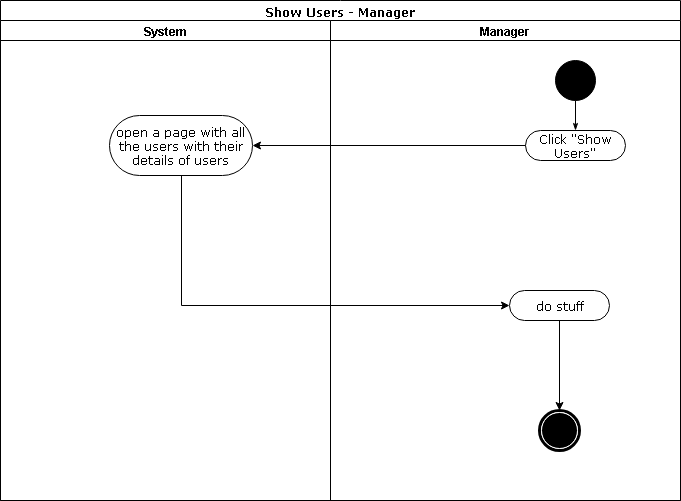

The diagram above was exported from draw.io. Its source (the exported page's mxGraphModel, read from the mxfile embedded in the PNG):
<mxGraphModel dx="1394" dy="747" grid="1" gridSize="10" guides="1" tooltips="1" connect="1" arrows="1" fold="1" page="1" pageScale="1" pageWidth="850" pageHeight="1100" background="#ffffff" math="0" shadow="0">
  <root>
    <mxCell id="0" />
    <mxCell id="1" parent="0" />
    <mxCell id="1c1d494c118603dd-1" value="Show Users - Manager" style="swimlane;html=1;childLayout=stackLayout;startSize=20;rounded=0;shadow=0;comic=0;labelBackgroundColor=none;strokeColor=#000000;strokeWidth=1;fillColor=#ffffff;fontFamily=Verdana;fontSize=12;fontColor=#000000;align=center;" parent="1" vertex="1">
      <mxGeometry x="91" y="30" width="680" height="500" as="geometry" />
    </mxCell>
    <mxCell id="1c1d494c118603dd-3" value="System" style="swimlane;html=1;startSize=20;" parent="1c1d494c118603dd-1" vertex="1">
      <mxGeometry y="20" width="330" height="480" as="geometry" />
    </mxCell>
    <mxCell id="8TjKsxwAF--YMNHuriuC-15" value="open a page with all the users with their details of users" style="rounded=1;whiteSpace=wrap;html=1;shadow=0;comic=0;labelBackgroundColor=none;strokeColor=#000000;strokeWidth=1;fillColor=#ffffff;fontFamily=Verdana;fontSize=12;fontColor=#000000;align=center;arcSize=50;" parent="1c1d494c118603dd-3" vertex="1">
      <mxGeometry x="109" y="95" width="143" height="60" as="geometry" />
    </mxCell>
    <mxCell id="1c1d494c118603dd-4" value="Manager" style="swimlane;html=1;startSize=20;" parent="1c1d494c118603dd-1" vertex="1">
      <mxGeometry x="330" y="20" width="350" height="480" as="geometry" />
    </mxCell>
    <mxCell id="1c1d494c118603dd-27" style="edgeStyle=orthogonalEdgeStyle;rounded=0;html=1;labelBackgroundColor=none;startArrow=none;startFill=0;startSize=5;endArrow=classicThin;endFill=1;endSize=5;jettySize=auto;orthogonalLoop=1;strokeColor=#000000;strokeWidth=1;fontFamily=Verdana;fontSize=12;fontColor=#000000;" parent="1c1d494c118603dd-4" source="60571a20871a0731-4" target="60571a20871a0731-8" edge="1">
      <mxGeometry relative="1" as="geometry" />
    </mxCell>
    <mxCell id="60571a20871a0731-4" value="" style="ellipse;whiteSpace=wrap;html=1;rounded=0;shadow=0;comic=0;labelBackgroundColor=none;strokeColor=#000000;strokeWidth=1;fillColor=#000000;fontFamily=Verdana;fontSize=12;fontColor=#000000;align=center;" parent="1c1d494c118603dd-4" vertex="1">
      <mxGeometry x="225" y="40" width="40" height="40" as="geometry" />
    </mxCell>
    <mxCell id="60571a20871a0731-8" value="Click &quot;Show Users&quot;" style="rounded=1;whiteSpace=wrap;html=1;shadow=0;comic=0;labelBackgroundColor=none;strokeColor=#000000;strokeWidth=1;fillColor=#ffffff;fontFamily=Verdana;fontSize=12;fontColor=#000000;align=center;arcSize=50;" parent="1c1d494c118603dd-4" vertex="1">
      <mxGeometry x="195" y="110" width="100" height="30" as="geometry" />
    </mxCell>
    <mxCell id="8TjKsxwAF--YMNHuriuC-26" style="edgeStyle=orthogonalEdgeStyle;rounded=0;orthogonalLoop=1;jettySize=auto;html=1;entryX=0.5;entryY=0;entryDx=0;entryDy=0;" parent="1c1d494c118603dd-4" source="8TjKsxwAF--YMNHuriuC-25" target="60571a20871a0731-5" edge="1">
      <mxGeometry relative="1" as="geometry" />
    </mxCell>
    <mxCell id="8TjKsxwAF--YMNHuriuC-25" value="do stuff" style="rounded=1;whiteSpace=wrap;html=1;shadow=0;comic=0;labelBackgroundColor=none;strokeColor=#000000;strokeWidth=1;fillColor=#ffffff;fontFamily=Verdana;fontSize=12;fontColor=#000000;align=center;arcSize=50;" parent="1c1d494c118603dd-4" vertex="1">
      <mxGeometry x="179" y="270" width="100" height="30" as="geometry" />
    </mxCell>
    <mxCell id="60571a20871a0731-5" value="" style="shape=mxgraph.bpmn.shape;html=1;verticalLabelPosition=bottom;labelBackgroundColor=#ffffff;verticalAlign=top;perimeter=ellipsePerimeter;outline=end;symbol=terminate;rounded=0;shadow=0;comic=0;strokeColor=#000000;strokeWidth=1;fillColor=#ffffff;fontFamily=Verdana;fontSize=12;fontColor=#000000;align=center;" parent="1c1d494c118603dd-4" vertex="1">
      <mxGeometry x="209" y="390" width="40" height="40" as="geometry" />
    </mxCell>
    <mxCell id="8TjKsxwAF--YMNHuriuC-23" style="edgeStyle=orthogonalEdgeStyle;rounded=0;orthogonalLoop=1;jettySize=auto;html=1;entryX=0;entryY=0.5;entryDx=0;entryDy=0;exitX=0.5;exitY=1;exitDx=0;exitDy=0;" parent="1c1d494c118603dd-1" source="8TjKsxwAF--YMNHuriuC-15" target="8TjKsxwAF--YMNHuriuC-25" edge="1">
      <mxGeometry relative="1" as="geometry">
        <mxPoint x="459" y="470" as="targetPoint" />
        <mxPoint x="231.5" y="470" as="sourcePoint" />
      </mxGeometry>
    </mxCell>
    <mxCell id="8TjKsxwAF--YMNHuriuC-14" style="edgeStyle=orthogonalEdgeStyle;rounded=0;orthogonalLoop=1;jettySize=auto;html=1;exitX=0;exitY=0.5;exitDx=0;exitDy=0;entryX=1;entryY=0.5;entryDx=0;entryDy=0;" parent="1c1d494c118603dd-1" source="60571a20871a0731-8" target="8TjKsxwAF--YMNHuriuC-15" edge="1">
      <mxGeometry relative="1" as="geometry">
        <mxPoint x="575" y="200" as="targetPoint" />
      </mxGeometry>
    </mxCell>
  </root>
</mxGraphModel>